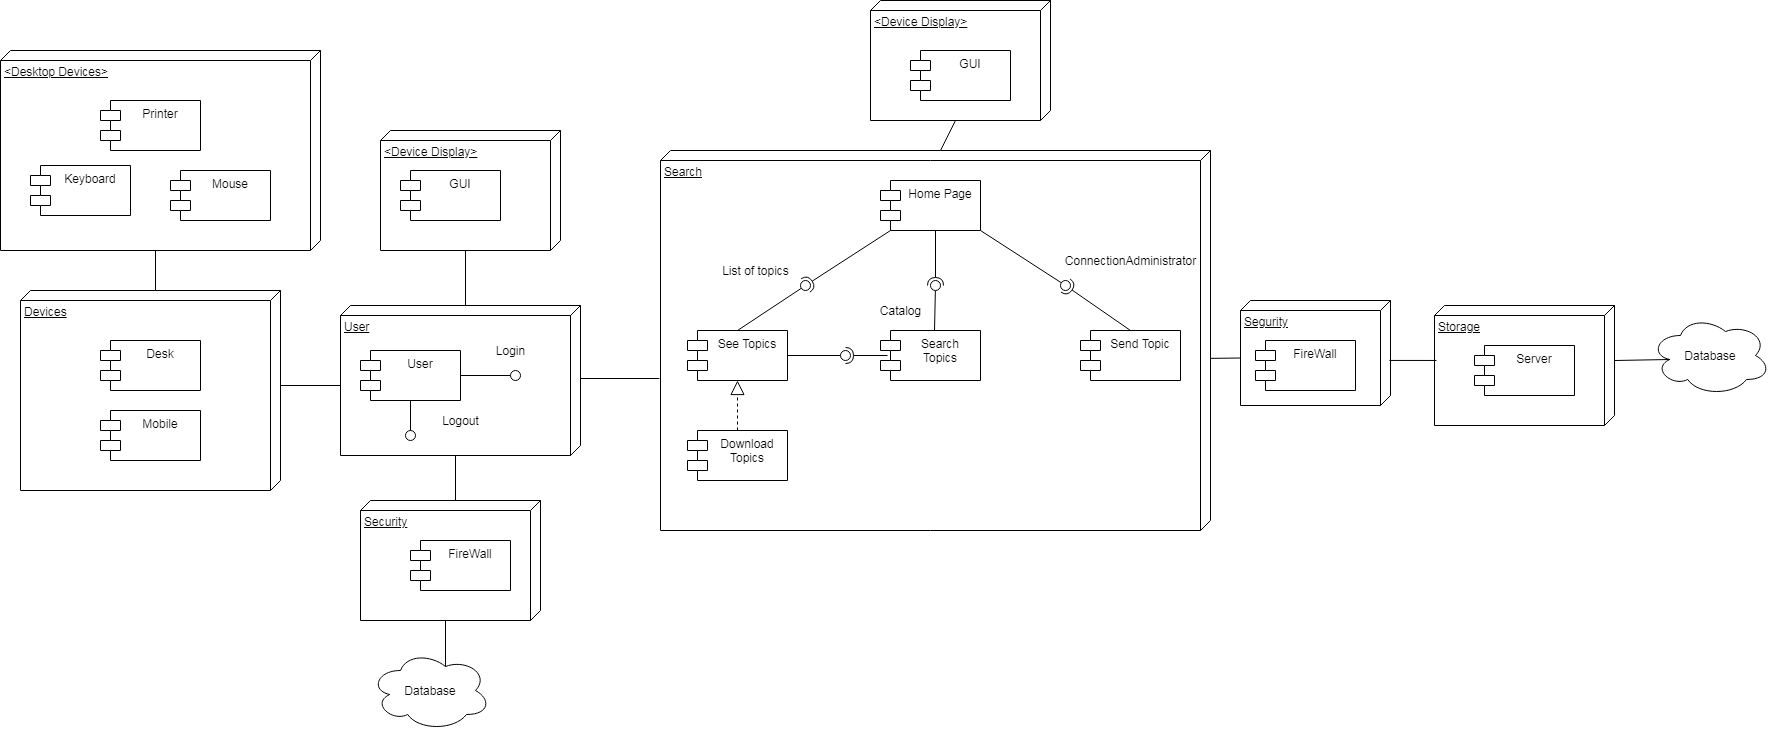

The diagram above was exported from draw.io. Its source (the exported page's mxGraphModel, read from the mxfile embedded in the PNG):
<mxGraphModel dx="866" dy="478" grid="1" gridSize="10" guides="1" tooltips="1" connect="1" arrows="1" fold="1" page="1" pageScale="1" pageWidth="827" pageHeight="1169" math="0" shadow="0">
  <root>
    <mxCell id="0" />
    <mxCell id="1" parent="0" />
    <mxCell id="2" value="Devices" style="verticalAlign=top;align=left;spacingTop=8;spacingLeft=2;spacingRight=12;shape=cube;size=10;direction=south;fontStyle=4;html=1;" vertex="1" parent="1">
      <mxGeometry x="60" y="510" width="260" height="200" as="geometry" />
    </mxCell>
    <mxCell id="6" value="User" style="verticalAlign=top;align=left;spacingTop=8;spacingLeft=2;spacingRight=12;shape=cube;size=10;direction=south;fontStyle=4;html=1;" vertex="1" parent="1">
      <mxGeometry x="380" y="525" width="240" height="150" as="geometry" />
    </mxCell>
    <mxCell id="7" value="User" style="shape=module;align=left;spacingLeft=20;align=center;verticalAlign=top;" vertex="1" parent="1">
      <mxGeometry x="400" y="570" width="100" height="50" as="geometry" />
    </mxCell>
    <mxCell id="8" value="Desk" style="shape=module;align=left;spacingLeft=20;align=center;verticalAlign=top;" vertex="1" parent="1">
      <mxGeometry x="140" y="560" width="100" height="50" as="geometry" />
    </mxCell>
    <mxCell id="9" value="Mobile" style="shape=module;align=left;spacingLeft=20;align=center;verticalAlign=top;" vertex="1" parent="1">
      <mxGeometry x="140" y="630" width="100" height="50" as="geometry" />
    </mxCell>
    <mxCell id="10" value="" style="rounded=0;orthogonalLoop=1;jettySize=auto;html=1;endArrow=none;endFill=0;exitX=1;exitY=0.5;exitDx=0;exitDy=0;" edge="1" target="12" parent="1" source="7">
      <mxGeometry relative="1" as="geometry">
        <mxPoint x="260" y="355" as="sourcePoint" />
      </mxGeometry>
    </mxCell>
    <mxCell id="12" value="" style="ellipse;whiteSpace=wrap;html=1;fontFamily=Helvetica;fontSize=12;fontColor=#000000;align=center;strokeColor=#000000;fillColor=#ffffff;points=[];aspect=fixed;resizable=0;" vertex="1" parent="1">
      <mxGeometry x="550" y="590" width="10" height="10" as="geometry" />
    </mxCell>
    <mxCell id="19" value="" style="rounded=0;orthogonalLoop=1;jettySize=auto;html=1;endArrow=none;endFill=0;exitX=0.5;exitY=1;exitDx=0;exitDy=0;" edge="1" target="21" parent="1" source="7">
      <mxGeometry relative="1" as="geometry">
        <mxPoint x="140" y="375" as="sourcePoint" />
      </mxGeometry>
    </mxCell>
    <mxCell id="21" value="" style="ellipse;whiteSpace=wrap;html=1;fontFamily=Helvetica;fontSize=12;fontColor=#000000;align=center;strokeColor=#000000;fillColor=#ffffff;points=[];aspect=fixed;resizable=0;" vertex="1" parent="1">
      <mxGeometry x="445" y="650" width="10" height="10" as="geometry" />
    </mxCell>
    <mxCell id="22" value="Login" style="text;html=1;align=center;verticalAlign=middle;resizable=0;points=[];autosize=1;" vertex="1" parent="1">
      <mxGeometry x="530" y="560" width="40" height="20" as="geometry" />
    </mxCell>
    <mxCell id="23" value="Logout" style="text;html=1;align=center;verticalAlign=middle;resizable=0;points=[];autosize=1;" vertex="1" parent="1">
      <mxGeometry x="475" y="630" width="50" height="20" as="geometry" />
    </mxCell>
    <mxCell id="27" value="&amp;lt;Device Display&amp;gt;" style="verticalAlign=top;align=left;spacingTop=8;spacingLeft=2;spacingRight=12;shape=cube;size=10;direction=south;fontStyle=4;html=1;" vertex="1" parent="1">
      <mxGeometry x="420" y="350" width="180" height="120" as="geometry" />
    </mxCell>
    <mxCell id="28" value="GUI" style="shape=module;align=left;spacingLeft=20;align=center;verticalAlign=top;" vertex="1" parent="1">
      <mxGeometry x="440" y="390" width="100" height="50" as="geometry" />
    </mxCell>
    <mxCell id="29" value="" style="endArrow=none;html=1;exitX=0;exitY=0;exitDx=0;exitDy=115;exitPerimeter=0;entryX=0;entryY=0;entryDx=120;entryDy=95;entryPerimeter=0;" edge="1" parent="1" source="6" target="27">
      <mxGeometry width="50" height="50" relative="1" as="geometry">
        <mxPoint x="210" y="450" as="sourcePoint" />
        <mxPoint x="260" y="400" as="targetPoint" />
      </mxGeometry>
    </mxCell>
    <mxCell id="30" value="" style="endArrow=none;html=1;exitX=0;exitY=0;exitDx=95;exitDy=0;exitPerimeter=0;entryX=0;entryY=0;entryDx=80;entryDy=240;entryPerimeter=0;" edge="1" parent="1" source="2" target="6">
      <mxGeometry width="50" height="50" relative="1" as="geometry">
        <mxPoint x="330" y="630" as="sourcePoint" />
        <mxPoint x="380" y="580" as="targetPoint" />
      </mxGeometry>
    </mxCell>
    <mxCell id="31" value="Search" style="verticalAlign=top;align=left;spacingTop=8;spacingLeft=2;spacingRight=12;shape=cube;size=10;direction=south;fontStyle=4;html=1;" vertex="1" parent="1">
      <mxGeometry x="700" y="370" width="550" height="380" as="geometry" />
    </mxCell>
    <mxCell id="32" value="Home Page" style="shape=module;align=left;spacingLeft=20;align=center;verticalAlign=top;" vertex="1" parent="1">
      <mxGeometry x="920" y="400" width="100" height="50" as="geometry" />
    </mxCell>
    <mxCell id="34" value="Search &#10;Topics" style="shape=module;align=left;spacingLeft=20;align=center;verticalAlign=top;" vertex="1" parent="1">
      <mxGeometry x="920" y="550" width="100" height="50" as="geometry" />
    </mxCell>
    <mxCell id="35" value="See Topics" style="shape=module;align=left;spacingLeft=20;align=center;verticalAlign=top;" vertex="1" parent="1">
      <mxGeometry x="727" y="550" width="100" height="50" as="geometry" />
    </mxCell>
    <mxCell id="36" value="Send Topic" style="shape=module;align=left;spacingLeft=20;align=center;verticalAlign=top;" vertex="1" parent="1">
      <mxGeometry x="1120" y="550" width="100" height="50" as="geometry" />
    </mxCell>
    <mxCell id="37" value="Download &#10;Topics" style="shape=module;align=left;spacingLeft=20;align=center;verticalAlign=top;" vertex="1" parent="1">
      <mxGeometry x="727" y="650" width="100" height="50" as="geometry" />
    </mxCell>
    <mxCell id="38" value="" style="endArrow=block;dashed=1;endFill=0;endSize=12;html=1;exitX=0.5;exitY=0;exitDx=0;exitDy=0;entryX=0.5;entryY=1;entryDx=0;entryDy=0;" edge="1" parent="1" source="37" target="35">
      <mxGeometry width="160" relative="1" as="geometry">
        <mxPoint x="900" y="650" as="sourcePoint" />
        <mxPoint x="1060" y="650" as="targetPoint" />
      </mxGeometry>
    </mxCell>
    <mxCell id="39" value="" style="rounded=0;orthogonalLoop=1;jettySize=auto;html=1;endArrow=none;endFill=0;exitX=0.5;exitY=0;exitDx=0;exitDy=0;" edge="1" target="41" parent="1" source="35">
      <mxGeometry relative="1" as="geometry">
        <mxPoint x="810" y="485" as="sourcePoint" />
      </mxGeometry>
    </mxCell>
    <mxCell id="40" value="" style="rounded=0;orthogonalLoop=1;jettySize=auto;html=1;endArrow=halfCircle;endFill=0;entryX=0.5;entryY=0.5;entryDx=0;entryDy=0;endSize=6;strokeWidth=1;exitX=0;exitY=1;exitDx=10;exitDy=0;exitPerimeter=0;" edge="1" target="41" parent="1" source="32">
      <mxGeometry relative="1" as="geometry">
        <mxPoint x="850" y="485" as="sourcePoint" />
      </mxGeometry>
    </mxCell>
    <mxCell id="41" value="" style="ellipse;whiteSpace=wrap;html=1;fontFamily=Helvetica;fontSize=12;fontColor=#000000;align=center;strokeColor=#000000;fillColor=#ffffff;points=[];aspect=fixed;resizable=0;" vertex="1" parent="1">
      <mxGeometry x="840" y="500" width="10" height="10" as="geometry" />
    </mxCell>
    <mxCell id="42" value="" style="rounded=0;orthogonalLoop=1;jettySize=auto;html=1;endArrow=none;endFill=0;" edge="1" target="44" parent="1">
      <mxGeometry relative="1" as="geometry">
        <mxPoint x="974" y="550" as="sourcePoint" />
      </mxGeometry>
    </mxCell>
    <mxCell id="43" value="" style="rounded=0;orthogonalLoop=1;jettySize=auto;html=1;endArrow=halfCircle;endFill=0;entryX=0.5;entryY=0.5;entryDx=0;entryDy=0;endSize=6;strokeWidth=1;exitX=0.55;exitY=1;exitDx=0;exitDy=0;exitPerimeter=0;" edge="1" target="44" parent="1" source="32">
      <mxGeometry relative="1" as="geometry">
        <mxPoint x="995" y="505" as="sourcePoint" />
      </mxGeometry>
    </mxCell>
    <mxCell id="44" value="" style="ellipse;whiteSpace=wrap;html=1;fontFamily=Helvetica;fontSize=12;fontColor=#000000;align=center;strokeColor=#000000;fillColor=#ffffff;points=[];aspect=fixed;resizable=0;" vertex="1" parent="1">
      <mxGeometry x="970" y="500" width="10" height="10" as="geometry" />
    </mxCell>
    <mxCell id="45" value="" style="rounded=0;orthogonalLoop=1;jettySize=auto;html=1;endArrow=none;endFill=0;exitX=1;exitY=1;exitDx=0;exitDy=0;" edge="1" target="47" parent="1" source="32">
      <mxGeometry relative="1" as="geometry">
        <mxPoint x="1090" y="485" as="sourcePoint" />
      </mxGeometry>
    </mxCell>
    <mxCell id="46" value="" style="rounded=0;orthogonalLoop=1;jettySize=auto;html=1;endArrow=halfCircle;endFill=0;entryX=0.5;entryY=0.5;entryDx=0;entryDy=0;endSize=6;strokeWidth=1;exitX=0.5;exitY=0;exitDx=0;exitDy=0;" edge="1" target="47" parent="1" source="36">
      <mxGeometry relative="1" as="geometry">
        <mxPoint x="1130" y="485" as="sourcePoint" />
      </mxGeometry>
    </mxCell>
    <mxCell id="47" value="" style="ellipse;whiteSpace=wrap;html=1;fontFamily=Helvetica;fontSize=12;fontColor=#000000;align=center;strokeColor=#000000;fillColor=#ffffff;points=[];aspect=fixed;resizable=0;" vertex="1" parent="1">
      <mxGeometry x="1100" y="500" width="10" height="10" as="geometry" />
    </mxCell>
    <mxCell id="48" value="&lt;div style=&quot;text-align: left&quot;&gt;&lt;br&gt;&lt;/div&gt;" style="text;html=1;align=center;verticalAlign=middle;resizable=0;points=[];autosize=1;" vertex="1" parent="1">
      <mxGeometry x="1155" y="480" width="20" height="20" as="geometry" />
    </mxCell>
    <mxCell id="49" value="Catalog" style="text;html=1;align=center;verticalAlign=middle;resizable=0;points=[];autosize=1;" vertex="1" parent="1">
      <mxGeometry x="910" y="520" width="60" height="20" as="geometry" />
    </mxCell>
    <mxCell id="50" value="List of topics" style="text;html=1;align=center;verticalAlign=middle;resizable=0;points=[];autosize=1;" vertex="1" parent="1">
      <mxGeometry x="755" y="480" width="80" height="20" as="geometry" />
    </mxCell>
    <mxCell id="54" value="" style="rounded=0;orthogonalLoop=1;jettySize=auto;html=1;endArrow=none;endFill=0;exitX=1;exitY=0.5;exitDx=0;exitDy=0;" edge="1" target="56" parent="1" source="35">
      <mxGeometry relative="1" as="geometry">
        <mxPoint x="870" y="580" as="sourcePoint" />
      </mxGeometry>
    </mxCell>
    <mxCell id="55" value="" style="rounded=0;orthogonalLoop=1;jettySize=auto;html=1;endArrow=halfCircle;endFill=0;entryX=0.5;entryY=0.5;entryDx=0;entryDy=0;endSize=6;strokeWidth=1;exitX=0.07;exitY=0.5;exitDx=0;exitDy=0;exitPerimeter=0;" edge="1" target="56" parent="1" source="34">
      <mxGeometry relative="1" as="geometry">
        <mxPoint x="910" y="580" as="sourcePoint" />
      </mxGeometry>
    </mxCell>
    <mxCell id="56" value="" style="ellipse;whiteSpace=wrap;html=1;fontFamily=Helvetica;fontSize=12;fontColor=#000000;align=center;strokeColor=#000000;fillColor=#ffffff;points=[];aspect=fixed;resizable=0;" vertex="1" parent="1">
      <mxGeometry x="880" y="570" width="10" height="10" as="geometry" />
    </mxCell>
    <mxCell id="57" value="" style="endArrow=none;html=1;entryX=0.6;entryY=1.002;entryDx=0;entryDy=0;entryPerimeter=0;" edge="1" parent="1" target="31">
      <mxGeometry width="50" height="50" relative="1" as="geometry">
        <mxPoint x="620" y="598" as="sourcePoint" />
        <mxPoint x="698" y="590" as="targetPoint" />
      </mxGeometry>
    </mxCell>
    <mxCell id="58" value="&amp;lt;Device Display&amp;gt;" style="verticalAlign=top;align=left;spacingTop=8;spacingLeft=2;spacingRight=12;shape=cube;size=10;direction=south;fontStyle=4;html=1;" vertex="1" parent="1">
      <mxGeometry x="910" y="220" width="180" height="120" as="geometry" />
    </mxCell>
    <mxCell id="59" value="GUI" style="shape=module;align=left;spacingLeft=20;align=center;verticalAlign=top;" vertex="1" parent="1">
      <mxGeometry x="950" y="270" width="100" height="50" as="geometry" />
    </mxCell>
    <mxCell id="60" value="Storage" style="verticalAlign=top;align=left;spacingTop=8;spacingLeft=2;spacingRight=12;shape=cube;size=10;direction=south;fontStyle=4;html=1;" vertex="1" parent="1">
      <mxGeometry x="1474" y="525" width="180" height="120" as="geometry" />
    </mxCell>
    <mxCell id="61" value="Database" style="ellipse;shape=cloud;whiteSpace=wrap;html=1;" vertex="1" parent="1">
      <mxGeometry x="1690" y="535" width="120" height="80" as="geometry" />
    </mxCell>
    <mxCell id="62" value="Server" style="shape=module;align=left;spacingLeft=20;align=center;verticalAlign=top;" vertex="1" parent="1">
      <mxGeometry x="1514" y="565" width="100" height="50" as="geometry" />
    </mxCell>
    <mxCell id="63" value="Security" style="verticalAlign=top;align=left;spacingTop=8;spacingLeft=2;spacingRight=12;shape=cube;size=10;direction=south;fontStyle=4;html=1;" vertex="1" parent="1">
      <mxGeometry x="400" y="720" width="180" height="120" as="geometry" />
    </mxCell>
    <mxCell id="64" value="FireWall" style="shape=module;align=left;spacingLeft=20;align=center;verticalAlign=top;" vertex="1" parent="1">
      <mxGeometry x="450" y="760" width="100" height="50" as="geometry" />
    </mxCell>
    <mxCell id="65" value="Database" style="ellipse;shape=cloud;whiteSpace=wrap;html=1;" vertex="1" parent="1">
      <mxGeometry x="410" y="870" width="120" height="80" as="geometry" />
    </mxCell>
    <mxCell id="66" value="" style="endArrow=none;html=1;entryX=0;entryY=0;entryDx=150;entryDy=125;entryPerimeter=0;exitX=0;exitY=0;exitDx=0;exitDy=85;exitPerimeter=0;" edge="1" parent="1" source="63" target="6">
      <mxGeometry width="50" height="50" relative="1" as="geometry">
        <mxPoint x="330" y="810" as="sourcePoint" />
        <mxPoint x="380" y="760" as="targetPoint" />
      </mxGeometry>
    </mxCell>
    <mxCell id="67" value="" style="endArrow=none;html=1;entryX=0;entryY=0;entryDx=120;entryDy=95;entryPerimeter=0;exitX=0.625;exitY=0.2;exitDx=0;exitDy=0;exitPerimeter=0;" edge="1" parent="1" source="65" target="63">
      <mxGeometry width="50" height="50" relative="1" as="geometry">
        <mxPoint x="320" y="910" as="sourcePoint" />
        <mxPoint x="370" y="860" as="targetPoint" />
      </mxGeometry>
    </mxCell>
    <mxCell id="68" value="Segurity" style="verticalAlign=top;align=left;spacingTop=8;spacingLeft=2;spacingRight=12;shape=cube;size=10;direction=south;fontStyle=4;html=1;" vertex="1" parent="1">
      <mxGeometry x="1280" y="520" width="150" height="105" as="geometry" />
    </mxCell>
    <mxCell id="69" value="FireWall" style="shape=module;align=left;spacingLeft=20;align=center;verticalAlign=top;" vertex="1" parent="1">
      <mxGeometry x="1295" y="560" width="100" height="50" as="geometry" />
    </mxCell>
    <mxCell id="70" value="" style="endArrow=none;html=1;exitX=0.547;exitY=0;exitDx=0;exitDy=0;exitPerimeter=0;entryX=0;entryY=0;entryDx=57.5;entryDy=150;entryPerimeter=0;" edge="1" parent="1" source="31" target="68">
      <mxGeometry width="50" height="50" relative="1" as="geometry">
        <mxPoint x="1350" y="510" as="sourcePoint" />
        <mxPoint x="1400" y="460" as="targetPoint" />
      </mxGeometry>
    </mxCell>
    <mxCell id="71" value="" style="endArrow=none;html=1;exitX=0.571;exitY=0.007;exitDx=0;exitDy=0;exitPerimeter=0;entryX=0.458;entryY=0.989;entryDx=0;entryDy=0;entryPerimeter=0;" edge="1" parent="1" source="68" target="60">
      <mxGeometry width="50" height="50" relative="1" as="geometry">
        <mxPoint x="1400" y="480" as="sourcePoint" />
        <mxPoint x="1450" y="430" as="targetPoint" />
      </mxGeometry>
    </mxCell>
    <mxCell id="72" value="" style="endArrow=none;html=1;exitX=0;exitY=0;exitDx=55;exitDy=0;exitPerimeter=0;entryX=0.16;entryY=0.55;entryDx=0;entryDy=0;entryPerimeter=0;" edge="1" parent="1" source="60" target="61">
      <mxGeometry width="50" height="50" relative="1" as="geometry">
        <mxPoint x="1740" y="710" as="sourcePoint" />
        <mxPoint x="1790" y="660" as="targetPoint" />
      </mxGeometry>
    </mxCell>
    <mxCell id="73" value="&amp;lt;Desktop Devices&amp;gt;" style="verticalAlign=top;align=left;spacingTop=8;spacingLeft=2;spacingRight=12;shape=cube;size=10;direction=south;fontStyle=4;html=1;" vertex="1" parent="1">
      <mxGeometry x="40" y="270" width="320" height="200" as="geometry" />
    </mxCell>
    <mxCell id="74" value="Keyboard" style="shape=module;align=left;spacingLeft=20;align=center;verticalAlign=top;" vertex="1" parent="1">
      <mxGeometry x="70" y="385" width="100" height="50" as="geometry" />
    </mxCell>
    <mxCell id="75" value="Printer" style="shape=module;align=left;spacingLeft=20;align=center;verticalAlign=top;" vertex="1" parent="1">
      <mxGeometry x="140" y="320" width="100" height="50" as="geometry" />
    </mxCell>
    <mxCell id="76" value="Mouse" style="shape=module;align=left;spacingLeft=20;align=center;verticalAlign=top;" vertex="1" parent="1">
      <mxGeometry x="210" y="390" width="100" height="50" as="geometry" />
    </mxCell>
    <mxCell id="77" value="" style="endArrow=none;html=1;exitX=0;exitY=0;exitDx=0;exitDy=125;exitPerimeter=0;entryX=0;entryY=0;entryDx=200;entryDy=165;entryPerimeter=0;" edge="1" parent="1" source="2" target="73">
      <mxGeometry width="50" height="50" relative="1" as="geometry">
        <mxPoint x="160" y="520" as="sourcePoint" />
        <mxPoint x="210" y="470" as="targetPoint" />
      </mxGeometry>
    </mxCell>
    <mxCell id="78" value="" style="endArrow=none;html=1;exitX=0;exitY=0;exitDx=0;exitDy=270;exitPerimeter=0;entryX=0;entryY=0;entryDx=120;entryDy=95;entryPerimeter=0;" edge="1" parent="1" source="31" target="58">
      <mxGeometry width="50" height="50" relative="1" as="geometry">
        <mxPoint x="980" y="390" as="sourcePoint" />
        <mxPoint x="1030" y="340" as="targetPoint" />
      </mxGeometry>
    </mxCell>
    <mxCell id="79" value="ConnectionAdministrator" style="text;html=1;align=center;verticalAlign=middle;resizable=0;points=[];autosize=1;" vertex="1" parent="1">
      <mxGeometry x="1095" y="470" width="150" height="20" as="geometry" />
    </mxCell>
  </root>
</mxGraphModel>